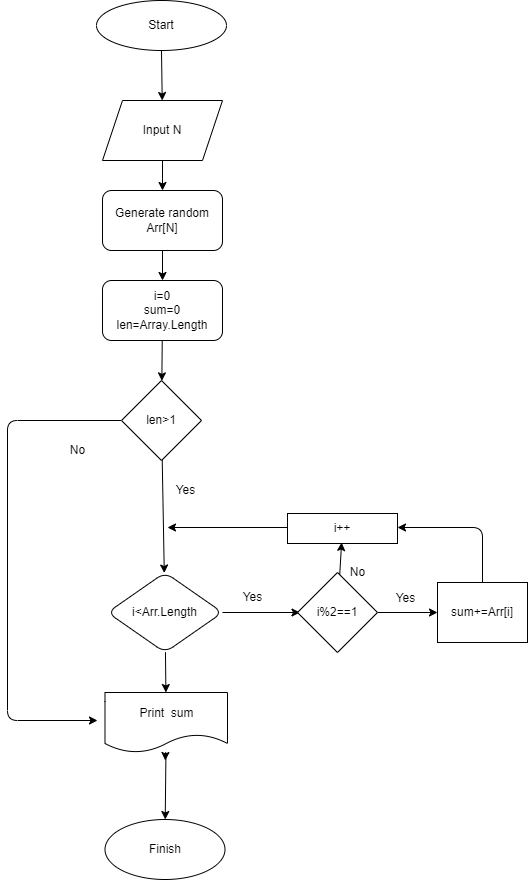

The diagram above was exported from draw.io. Its source (the exported page's mxGraphModel, read from the mxfile embedded in the PNG):
<mxGraphModel dx="798" dy="400" grid="1" gridSize="10" guides="1" tooltips="1" connect="1" arrows="1" fold="1" page="1" pageScale="1" pageWidth="827" pageHeight="1169" math="0" shadow="0">
  <root>
    <mxCell id="0" />
    <mxCell id="1" parent="0" />
    <mxCell id="4" value="" style="edgeStyle=none;html=1;" parent="1" source="2" target="3" edge="1">
      <mxGeometry relative="1" as="geometry" />
    </mxCell>
    <mxCell id="2" value="Start" style="ellipse;whiteSpace=wrap;html=1;" parent="1" vertex="1">
      <mxGeometry x="369" y="20" width="130" height="50" as="geometry" />
    </mxCell>
    <mxCell id="6" value="" style="edgeStyle=none;html=1;" parent="1" source="3" target="5" edge="1">
      <mxGeometry relative="1" as="geometry" />
    </mxCell>
    <mxCell id="3" value="Input N" style="shape=parallelogram;perimeter=parallelogramPerimeter;whiteSpace=wrap;html=1;fixedSize=1;" parent="1" vertex="1">
      <mxGeometry x="375" y="120" width="120" height="60" as="geometry" />
    </mxCell>
    <mxCell id="8" value="" style="edgeStyle=none;html=1;" parent="1" source="5" target="7" edge="1">
      <mxGeometry relative="1" as="geometry" />
    </mxCell>
    <mxCell id="5" value="Generate random Arr[N]" style="rounded=1;whiteSpace=wrap;html=1;" parent="1" vertex="1">
      <mxGeometry x="375" y="210" width="120" height="60" as="geometry" />
    </mxCell>
    <mxCell id="32" value="" style="edgeStyle=none;html=1;" edge="1" parent="1" source="7" target="30">
      <mxGeometry relative="1" as="geometry" />
    </mxCell>
    <mxCell id="7" value="i=0&lt;br&gt;sum=0&lt;br&gt;len=Array.Length" style="whiteSpace=wrap;html=1;rounded=1;" parent="1" vertex="1">
      <mxGeometry x="375" y="300" width="120" height="60" as="geometry" />
    </mxCell>
    <mxCell id="12" value="" style="edgeStyle=none;html=1;" parent="1" source="9" edge="1">
      <mxGeometry relative="1" as="geometry">
        <mxPoint x="572.5" y="632" as="targetPoint" />
      </mxGeometry>
    </mxCell>
    <mxCell id="26" value="" style="edgeStyle=none;html=1;" parent="1" source="9" target="25" edge="1">
      <mxGeometry relative="1" as="geometry" />
    </mxCell>
    <mxCell id="9" value="i&amp;lt;Arr.Length" style="rhombus;whiteSpace=wrap;html=1;rounded=1;" parent="1" vertex="1">
      <mxGeometry x="380" y="592" width="115" height="80" as="geometry" />
    </mxCell>
    <mxCell id="13" value="Yes" style="text;html=1;align=center;verticalAlign=middle;resizable=0;points=[];autosize=1;strokeColor=none;fillColor=none;" parent="1" vertex="1">
      <mxGeometry x="510" y="607" width="30" height="20" as="geometry" />
    </mxCell>
    <mxCell id="16" value="" style="edgeStyle=none;html=1;" parent="1" source="14" target="15" edge="1">
      <mxGeometry relative="1" as="geometry" />
    </mxCell>
    <mxCell id="20" value="" style="edgeStyle=none;html=1;" parent="1" source="14" edge="1">
      <mxGeometry relative="1" as="geometry">
        <mxPoint x="614.1176470588234" y="562" as="targetPoint" />
      </mxGeometry>
    </mxCell>
    <mxCell id="14" value="i%2==1" style="rhombus;whiteSpace=wrap;html=1;" parent="1" vertex="1">
      <mxGeometry x="570" y="592" width="80" height="80" as="geometry" />
    </mxCell>
    <mxCell id="23" value="" style="edgeStyle=none;html=1;entryX=1;entryY=0.5;entryDx=0;entryDy=0;" parent="1" source="15" edge="1">
      <mxGeometry relative="1" as="geometry">
        <mxPoint x="670" y="547" as="targetPoint" />
        <Array as="points">
          <mxPoint x="755" y="547" />
        </Array>
      </mxGeometry>
    </mxCell>
    <mxCell id="15" value="sum+=Arr[i]" style="whiteSpace=wrap;html=1;" parent="1" vertex="1">
      <mxGeometry x="710" y="602" width="90" height="60" as="geometry" />
    </mxCell>
    <mxCell id="17" value="Yes" style="text;html=1;align=center;verticalAlign=middle;resizable=0;points=[];autosize=1;strokeColor=none;fillColor=none;" parent="1" vertex="1">
      <mxGeometry x="663" y="608" width="30" height="20" as="geometry" />
    </mxCell>
    <mxCell id="24" value="" style="edgeStyle=none;html=1;" parent="1" edge="1">
      <mxGeometry relative="1" as="geometry">
        <mxPoint x="440" y="547" as="targetPoint" />
        <mxPoint x="560" y="547" as="sourcePoint" />
      </mxGeometry>
    </mxCell>
    <mxCell id="19" value="i++" style="whiteSpace=wrap;html=1;" parent="1" vertex="1">
      <mxGeometry x="560" y="533" width="110" height="30" as="geometry" />
    </mxCell>
    <mxCell id="21" value="No" style="text;html=1;align=center;verticalAlign=middle;resizable=0;points=[];autosize=1;strokeColor=none;fillColor=none;" parent="1" vertex="1">
      <mxGeometry x="615" y="582" width="30" height="20" as="geometry" />
    </mxCell>
    <mxCell id="28" value="" style="edgeStyle=none;html=1;" parent="1" source="25" edge="1">
      <mxGeometry relative="1" as="geometry">
        <mxPoint x="437.7727244554867" y="780.0003098964517" as="targetPoint" />
      </mxGeometry>
    </mxCell>
    <mxCell id="29" value="" style="edgeStyle=none;html=1;" edge="1" parent="1" source="25" target="27">
      <mxGeometry relative="1" as="geometry" />
    </mxCell>
    <mxCell id="25" value="Print&amp;nbsp; sum" style="shape=document;whiteSpace=wrap;html=1;boundedLbl=1;rounded=1;" parent="1" vertex="1">
      <mxGeometry x="377.5" y="712" width="122.5" height="60" as="geometry" />
    </mxCell>
    <mxCell id="27" value="Finish" style="ellipse;whiteSpace=wrap;html=1;rounded=1;" parent="1" vertex="1">
      <mxGeometry x="377.5" y="839" width="120" height="60" as="geometry" />
    </mxCell>
    <mxCell id="33" value="" style="edgeStyle=none;html=1;" edge="1" parent="1" source="30" target="9">
      <mxGeometry relative="1" as="geometry" />
    </mxCell>
    <mxCell id="36" value="" style="edgeStyle=none;html=1;" edge="1" parent="1" source="30">
      <mxGeometry relative="1" as="geometry">
        <mxPoint x="370" y="740" as="targetPoint" />
        <Array as="points">
          <mxPoint x="280" y="440" />
          <mxPoint x="280" y="740" />
        </Array>
      </mxGeometry>
    </mxCell>
    <mxCell id="30" value="len&amp;gt;1" style="rhombus;whiteSpace=wrap;html=1;" vertex="1" parent="1">
      <mxGeometry x="394" y="400" width="80" height="80" as="geometry" />
    </mxCell>
    <mxCell id="34" value="Yes" style="text;html=1;align=center;verticalAlign=middle;resizable=0;points=[];autosize=1;strokeColor=none;fillColor=none;" vertex="1" parent="1">
      <mxGeometry x="443" y="500" width="30" height="20" as="geometry" />
    </mxCell>
    <mxCell id="37" value="No&lt;br&gt;" style="text;html=1;align=center;verticalAlign=middle;resizable=0;points=[];autosize=1;strokeColor=none;fillColor=none;" vertex="1" parent="1">
      <mxGeometry x="335" y="460" width="30" height="20" as="geometry" />
    </mxCell>
  </root>
</mxGraphModel>